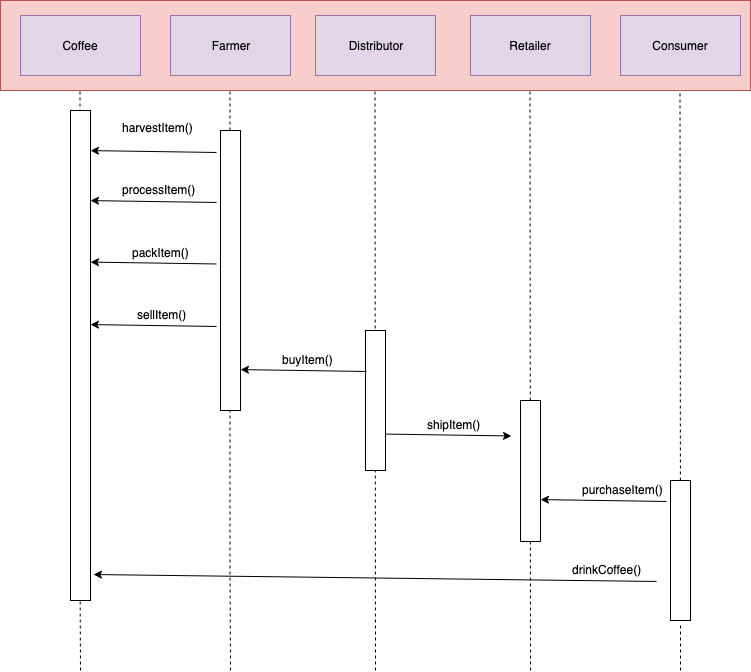

The diagram above was exported from draw.io. Its source (the exported page's mxGraphModel, read from the mxfile embedded in the PNG):
<mxGraphModel dx="2066" dy="1087" grid="1" gridSize="10" guides="1" tooltips="1" connect="1" arrows="1" fold="1" page="1" pageScale="1" pageWidth="850" pageHeight="1100" math="0" shadow="0">
  <root>
    <mxCell id="0" />
    <mxCell id="1" parent="0" />
    <mxCell id="o3dOUR2uu4Ta08YUTd3P-1" value="" style="rounded=0;whiteSpace=wrap;html=1;fillColor=#f8cecc;strokeColor=#b85450;" vertex="1" parent="1">
      <mxGeometry x="40" y="40" width="750" height="90" as="geometry" />
    </mxCell>
    <mxCell id="o3dOUR2uu4Ta08YUTd3P-2" value="Farmer" style="rounded=0;whiteSpace=wrap;html=1;fillColor=#e1d5e7;strokeColor=#9673a6;" vertex="1" parent="1">
      <mxGeometry x="210" y="55" width="120" height="60" as="geometry" />
    </mxCell>
    <mxCell id="o3dOUR2uu4Ta08YUTd3P-3" value="Distributor" style="rounded=0;whiteSpace=wrap;html=1;fillColor=#e1d5e7;strokeColor=#9673a6;" vertex="1" parent="1">
      <mxGeometry x="355" y="55" width="120" height="60" as="geometry" />
    </mxCell>
    <mxCell id="o3dOUR2uu4Ta08YUTd3P-4" value="Retailer" style="rounded=0;whiteSpace=wrap;html=1;fillColor=#e1d5e7;strokeColor=#9673a6;" vertex="1" parent="1">
      <mxGeometry x="510" y="55" width="120" height="60" as="geometry" />
    </mxCell>
    <mxCell id="o3dOUR2uu4Ta08YUTd3P-5" value="Consumer" style="rounded=0;whiteSpace=wrap;html=1;fillColor=#e1d5e7;strokeColor=#9673a6;" vertex="1" parent="1">
      <mxGeometry x="660" y="55" width="120" height="60" as="geometry" />
    </mxCell>
    <mxCell id="o3dOUR2uu4Ta08YUTd3P-7" value="" style="endArrow=none;dashed=1;html=1;entryX=0.144;entryY=1.033;entryDx=0;entryDy=0;entryPerimeter=0;" edge="1" parent="1">
      <mxGeometry width="50" height="50" relative="1" as="geometry">
        <mxPoint x="415" y="710" as="sourcePoint" />
        <mxPoint x="414.5" y="129.97000000000003" as="targetPoint" />
      </mxGeometry>
    </mxCell>
    <mxCell id="o3dOUR2uu4Ta08YUTd3P-8" value="" style="endArrow=none;dashed=1;html=1;entryX=0.144;entryY=1.033;entryDx=0;entryDy=0;entryPerimeter=0;" edge="1" parent="1">
      <mxGeometry width="50" height="50" relative="1" as="geometry">
        <mxPoint x="570" y="710" as="sourcePoint" />
        <mxPoint x="569.5" y="129.97000000000003" as="targetPoint" />
      </mxGeometry>
    </mxCell>
    <mxCell id="o3dOUR2uu4Ta08YUTd3P-9" value="" style="endArrow=none;dashed=1;html=1;entryX=0.144;entryY=1.033;entryDx=0;entryDy=0;entryPerimeter=0;" edge="1" parent="1" source="o3dOUR2uu4Ta08YUTd3P-40">
      <mxGeometry width="50" height="50" relative="1" as="geometry">
        <mxPoint x="719.5" y="1067" as="sourcePoint" />
        <mxPoint x="719.5" y="129.97000000000003" as="targetPoint" />
      </mxGeometry>
    </mxCell>
    <mxCell id="o3dOUR2uu4Ta08YUTd3P-11" value="" style="endArrow=none;dashed=1;html=1;entryX=0.144;entryY=1.033;entryDx=0;entryDy=0;entryPerimeter=0;" edge="1" parent="1">
      <mxGeometry width="50" height="50" relative="1" as="geometry">
        <mxPoint x="270" y="710" as="sourcePoint" />
        <mxPoint x="269.5" y="129.97000000000003" as="targetPoint" />
        <Array as="points">
          <mxPoint x="269.5" y="607" />
        </Array>
      </mxGeometry>
    </mxCell>
    <mxCell id="o3dOUR2uu4Ta08YUTd3P-10" value="" style="rounded=0;whiteSpace=wrap;html=1;" vertex="1" parent="1">
      <mxGeometry x="260" y="170" width="20" height="280" as="geometry" />
    </mxCell>
    <mxCell id="o3dOUR2uu4Ta08YUTd3P-12" value="" style="rounded=0;whiteSpace=wrap;html=1;" vertex="1" parent="1">
      <mxGeometry x="405" y="370" width="20" height="140" as="geometry" />
    </mxCell>
    <mxCell id="o3dOUR2uu4Ta08YUTd3P-18" value="Coffee" style="rounded=0;whiteSpace=wrap;html=1;fillColor=#e1d5e7;strokeColor=#9673a6;" vertex="1" parent="1">
      <mxGeometry x="60" y="55" width="120" height="60" as="geometry" />
    </mxCell>
    <mxCell id="o3dOUR2uu4Ta08YUTd3P-20" value="" style="endArrow=none;dashed=1;html=1;entryX=0.144;entryY=1.033;entryDx=0;entryDy=0;entryPerimeter=0;" edge="1" parent="1">
      <mxGeometry width="50" height="50" relative="1" as="geometry">
        <mxPoint x="120" y="710" as="sourcePoint" />
        <mxPoint x="119.5" y="129.97000000000003" as="targetPoint" />
        <Array as="points">
          <mxPoint x="119.5" y="607" />
        </Array>
      </mxGeometry>
    </mxCell>
    <mxCell id="o3dOUR2uu4Ta08YUTd3P-19" value="" style="rounded=0;whiteSpace=wrap;html=1;" vertex="1" parent="1">
      <mxGeometry x="110" y="150" width="20" height="490" as="geometry" />
    </mxCell>
    <mxCell id="o3dOUR2uu4Ta08YUTd3P-21" value="harvestItem()" style="text;html=1;resizable=0;points=[];autosize=1;align=left;verticalAlign=top;spacingTop=-4;" vertex="1" parent="1">
      <mxGeometry x="160" y="157.5" width="90" height="20" as="geometry" />
    </mxCell>
    <mxCell id="o3dOUR2uu4Ta08YUTd3P-25" value="" style="endArrow=classic;html=1;entryX=1.1;entryY=0.043;entryDx=0;entryDy=0;entryPerimeter=0;exitX=-0.1;exitY=0.046;exitDx=0;exitDy=0;exitPerimeter=0;" edge="1" parent="1">
      <mxGeometry width="50" height="50" relative="1" as="geometry">
        <mxPoint x="256" y="241.98000000000002" as="sourcePoint" />
        <mxPoint x="130" y="240.08999999999992" as="targetPoint" />
      </mxGeometry>
    </mxCell>
    <mxCell id="o3dOUR2uu4Ta08YUTd3P-26" value="" style="endArrow=classic;html=1;entryX=1.1;entryY=0.043;entryDx=0;entryDy=0;entryPerimeter=0;exitX=-0.1;exitY=0.046;exitDx=0;exitDy=0;exitPerimeter=0;" edge="1" parent="1">
      <mxGeometry width="50" height="50" relative="1" as="geometry">
        <mxPoint x="256" y="303.48" as="sourcePoint" />
        <mxPoint x="130" y="301.5899999999999" as="targetPoint" />
      </mxGeometry>
    </mxCell>
    <mxCell id="o3dOUR2uu4Ta08YUTd3P-27" value="" style="endArrow=classic;html=1;entryX=1.1;entryY=0.043;entryDx=0;entryDy=0;entryPerimeter=0;exitX=-0.1;exitY=0.046;exitDx=0;exitDy=0;exitPerimeter=0;" edge="1" parent="1">
      <mxGeometry width="50" height="50" relative="1" as="geometry">
        <mxPoint x="256" y="365.98" as="sourcePoint" />
        <mxPoint x="130" y="364.0899999999999" as="targetPoint" />
      </mxGeometry>
    </mxCell>
    <mxCell id="o3dOUR2uu4Ta08YUTd3P-28" value="processItem()" style="text;html=1;resizable=0;points=[];autosize=1;align=left;verticalAlign=top;spacingTop=-4;" vertex="1" parent="1">
      <mxGeometry x="160" y="220" width="90" height="20" as="geometry" />
    </mxCell>
    <mxCell id="o3dOUR2uu4Ta08YUTd3P-29" value="packItem()" style="text;html=1;resizable=0;points=[];autosize=1;align=left;verticalAlign=top;spacingTop=-4;" vertex="1" parent="1">
      <mxGeometry x="170" y="282.5" width="70" height="20" as="geometry" />
    </mxCell>
    <mxCell id="o3dOUR2uu4Ta08YUTd3P-30" value="sellItem()" style="text;html=1;resizable=0;points=[];autosize=1;align=left;verticalAlign=top;spacingTop=-4;" vertex="1" parent="1">
      <mxGeometry x="175" y="345" width="60" height="20" as="geometry" />
    </mxCell>
    <mxCell id="o3dOUR2uu4Ta08YUTd3P-31" value="" style="endArrow=classic;html=1;entryX=1.1;entryY=0.043;entryDx=0;entryDy=0;entryPerimeter=0;exitX=-0.1;exitY=0.046;exitDx=0;exitDy=0;exitPerimeter=0;" edge="1" parent="1">
      <mxGeometry width="50" height="50" relative="1" as="geometry">
        <mxPoint x="406" y="410.98" as="sourcePoint" />
        <mxPoint x="280" y="409.0899999999999" as="targetPoint" />
      </mxGeometry>
    </mxCell>
    <mxCell id="o3dOUR2uu4Ta08YUTd3P-32" value="buyItem()" style="text;html=1;resizable=0;points=[];autosize=1;align=left;verticalAlign=top;spacingTop=-4;" vertex="1" parent="1">
      <mxGeometry x="320" y="390" width="70" height="20" as="geometry" />
    </mxCell>
    <mxCell id="o3dOUR2uu4Ta08YUTd3P-35" value="shipItem()" style="text;html=1;resizable=0;points=[];autosize=1;align=left;verticalAlign=top;spacingTop=-4;" vertex="1" parent="1">
      <mxGeometry x="465" y="454.5" width="70" height="20" as="geometry" />
    </mxCell>
    <mxCell id="o3dOUR2uu4Ta08YUTd3P-36" value="" style="endArrow=classic;html=1;entryX=1.1;entryY=0.043;entryDx=0;entryDy=0;entryPerimeter=0;exitX=-0.1;exitY=0.046;exitDx=0;exitDy=0;exitPerimeter=0;" edge="1" parent="1">
      <mxGeometry width="50" height="50" relative="1" as="geometry">
        <mxPoint x="425" y="473.5899999999999" as="sourcePoint" />
        <mxPoint x="551" y="475.48" as="targetPoint" />
      </mxGeometry>
    </mxCell>
    <mxCell id="o3dOUR2uu4Ta08YUTd3P-37" value="" style="rounded=0;whiteSpace=wrap;html=1;" vertex="1" parent="1">
      <mxGeometry x="560" y="440" width="20" height="141" as="geometry" />
    </mxCell>
    <mxCell id="o3dOUR2uu4Ta08YUTd3P-38" value="purchaseItem()" style="text;html=1;resizable=0;points=[];autosize=1;align=left;verticalAlign=top;spacingTop=-4;" vertex="1" parent="1">
      <mxGeometry x="620" y="520" width="100" height="20" as="geometry" />
    </mxCell>
    <mxCell id="o3dOUR2uu4Ta08YUTd3P-39" value="" style="endArrow=classic;html=1;entryX=1.1;entryY=0.043;entryDx=0;entryDy=0;entryPerimeter=0;exitX=-0.1;exitY=0.046;exitDx=0;exitDy=0;exitPerimeter=0;" edge="1" parent="1">
      <mxGeometry width="50" height="50" relative="1" as="geometry">
        <mxPoint x="706" y="540.98" as="sourcePoint" />
        <mxPoint x="580" y="539.0899999999999" as="targetPoint" />
      </mxGeometry>
    </mxCell>
    <mxCell id="o3dOUR2uu4Ta08YUTd3P-40" value="" style="rounded=0;whiteSpace=wrap;html=1;" vertex="1" parent="1">
      <mxGeometry x="710" y="520" width="20" height="140" as="geometry" />
    </mxCell>
    <mxCell id="o3dOUR2uu4Ta08YUTd3P-42" value="" style="endArrow=none;dashed=1;html=1;" edge="1" parent="1">
      <mxGeometry width="50" height="50" relative="1" as="geometry">
        <mxPoint x="720" y="710" as="sourcePoint" />
        <mxPoint x="720" y="665" as="targetPoint" />
      </mxGeometry>
    </mxCell>
    <mxCell id="o3dOUR2uu4Ta08YUTd3P-43" style="edgeStyle=orthogonalEdgeStyle;rounded=0;orthogonalLoop=1;jettySize=auto;html=1;exitX=0.5;exitY=1;exitDx=0;exitDy=0;" edge="1" parent="1" source="o3dOUR2uu4Ta08YUTd3P-37" target="o3dOUR2uu4Ta08YUTd3P-37">
      <mxGeometry relative="1" as="geometry" />
    </mxCell>
    <mxCell id="o3dOUR2uu4Ta08YUTd3P-44" value="" style="endArrow=classic;html=1;entryX=1.1;entryY=0.043;entryDx=0;entryDy=0;entryPerimeter=0;exitX=-0.1;exitY=0.046;exitDx=0;exitDy=0;exitPerimeter=0;" edge="1" parent="1">
      <mxGeometry width="50" height="50" relative="1" as="geometry">
        <mxPoint x="256" y="191.98000000000002" as="sourcePoint" />
        <mxPoint x="130" y="190.08999999999992" as="targetPoint" />
      </mxGeometry>
    </mxCell>
    <mxCell id="o3dOUR2uu4Ta08YUTd3P-46" value="drinkCoffee()" style="text;html=1;resizable=0;points=[];autosize=1;align=left;verticalAlign=top;spacingTop=-4;" vertex="1" parent="1">
      <mxGeometry x="610" y="600" width="80" height="20" as="geometry" />
    </mxCell>
    <mxCell id="o3dOUR2uu4Ta08YUTd3P-47" value="" style="endArrow=classic;html=1;exitX=-0.1;exitY=0.046;exitDx=0;exitDy=0;exitPerimeter=0;entryX=1.15;entryY=0.947;entryDx=0;entryDy=0;entryPerimeter=0;" edge="1" parent="1" target="o3dOUR2uu4Ta08YUTd3P-19">
      <mxGeometry width="50" height="50" relative="1" as="geometry">
        <mxPoint x="696" y="620.98" as="sourcePoint" />
        <mxPoint x="140" y="614" as="targetPoint" />
      </mxGeometry>
    </mxCell>
  </root>
</mxGraphModel>